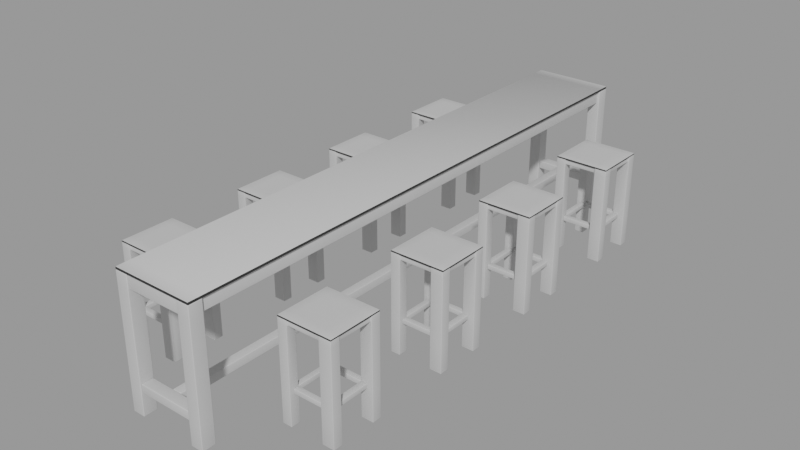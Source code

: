 # Source: counter-table-camp-laminated_a186816d-9220-4997-af1a-3a8a6b3980c5.blend  (saved by Blender 2.91.10; exported with 4.5.12 LTS)
import bpy
from mathutils import Matrix  # noqa: F401  (used for matrix-valued properties, if any)

bpy.ops.wm.read_factory_settings(use_empty=True)
scene = bpy.context.scene
scene.name = 'upload'

# ---- collections
col_counter_table_camp___laminated = bpy.data.collections.new('Counter Table CAMP - laminated'); scene.collection.children.link(col_counter_table_camp___laminated)

# ---- materials (node trees are filled in below, after node groups)
mat_laminatedboard_black = bpy.data.materials.new('LaminatedBoard_black')
mat_laminatedboard_black.use_transparent_shadow = False
mat_laminatedboard_black.pass_index = 11
mat_laminatedboard_black.diffuse_color = (0.04955, 0.04955, 0.04955, 1.0)
mat_laminatedboard_white = bpy.data.materials.new('LaminatedBoard_white')
mat_laminatedboard_white.use_transparent_shadow = False
mat_laminatedboard_white.diffuse_color = (1.0, 1.0, 1.0, 1.0)

# ---- node groups
ng_auto_smooth = bpy.data.node_groups.new('Auto Smooth', 'GeometryNodeTree')
_s = ng_auto_smooth.interface.new_socket(name='Geometry', in_out='OUTPUT', socket_type='NodeSocketGeometry')
_s = ng_auto_smooth.interface.new_socket(name='Geometry', in_out='INPUT', socket_type='NodeSocketGeometry')
_s = ng_auto_smooth.interface.new_socket(name='Angle', in_out='INPUT', socket_type='NodeSocketFloat')
_s.subtype = 'ANGLE'
_s.min_value = 0.0
_s.max_value = 3.142
ng_auto_smooth.is_modifier = True
_N = ng_auto_smooth.nodes; _L = ng_auto_smooth.links
n0 = _N.new('NodeGroupOutput'); n0.name = 'Group Output'; n0.location = (480, -100)
n1 = _N.new('NodeGroupInput'); n1.name = 'Group Input'; n1.location = (-420, -300)
n2 = _N.new('NodeGroupInput'); n2.name = 'Group Input.001'; n2.location = (-60, -100)
n3 = _N.new('GeometryNodeSetShadeSmooth'); n3.name = 'Set Shade Smooth'; n3.location = (120, -100)
n3.domain = 'EDGE'
n4 = _N.new('GeometryNodeSetShadeSmooth'); n4.name = 'Set Shade Smooth.001'; n4.location = (300, -100)
n5 = _N.new('GeometryNodeInputMeshEdgeAngle'); n5.name = 'Edge Angle'; n5.location = (-420, -220)
n6 = _N.new('GeometryNodeInputEdgeSmooth'); n6.name = 'Is Edge Smooth'; n6.location = (-60, -160)
n7 = _N.new('GeometryNodeInputShadeSmooth'); n7.name = 'Is Face Smooth'; n7.location = (-240, -340)
n8 = _N.new('FunctionNodeBooleanMath'); n8.name = 'Boolean Math'; n8.location = (-60, -220)
n9 = _N.new('FunctionNodeCompare'); n9.name = 'Compare'; n9.location = (-240, -180)
n9.operation = 'LESS_EQUAL'
_L.new(n5.outputs[0], n9.inputs[0])
_L.new(n4.outputs[0], n0.inputs[0])
_L.new(n1.outputs[1], n9.inputs[1])
_L.new(n9.outputs[0], n8.inputs[0])
_L.new(n7.outputs[0], n8.inputs[1])
_L.new(n2.outputs[0], n3.inputs[0])
_L.new(n6.outputs[0], n3.inputs[1])
_L.new(n3.outputs[0], n4.inputs[0])
_L.new(n8.outputs[0], n3.inputs[2])
n0.is_active_output = True

# ---- material node trees
mat_laminatedboard_black.use_nodes = True; mat_laminatedboard_black.node_tree.nodes.clear()
_N = mat_laminatedboard_black.node_tree.nodes; _L = mat_laminatedboard_black.node_tree.links
n0 = _N.new('ShaderNodeBsdfPrincipled'); n0.name = 'Principled BSDF'; n0.location = (10, 300)
n0.distribution = 'GGX'
n0.subsurface_method = 'BURLEY'
n0.inputs[0].default_value = (0.01757, 0.01757, 0.01757, 1.0)
n0.inputs[3].default_value = 1.45
n0.inputs[27].default_value = (0.0, 0.0, 0.0, 1.0)
n0.inputs[28].default_value = 1.0
n1 = _N.new('ShaderNodeOutputMaterial'); n1.name = 'Material Output'; n1.location = (300, 300)
_L.new(n0.outputs[0], n1.inputs[0])
n1.is_active_output = True
mat_laminatedboard_white.use_nodes = True; mat_laminatedboard_white.node_tree.nodes.clear()
_N = mat_laminatedboard_white.node_tree.nodes; _L = mat_laminatedboard_white.node_tree.links
n0 = _N.new('ShaderNodeBsdfPrincipled'); n0.name = 'Principled BSDF'; n0.location = (10, 300)
n0.distribution = 'GGX'
n0.subsurface_method = 'BURLEY'
n0.inputs[0].default_value = (0.5632, 0.5632, 0.5632, 1.0)
n0.inputs[3].default_value = 1.45
n0.inputs[27].default_value = (0.0, 0.0, 0.0, 1.0)
n0.inputs[28].default_value = 1.0
n1 = _N.new('ShaderNodeOutputMaterial'); n1.name = 'Material Output'; n1.location = (300, 300)
_L.new(n0.outputs[0], n1.inputs[0])
n1.is_active_output = True

# ---- meshes
me_counter_table_camp = bpy.data.meshes.new('Counter Table CAMP')
me_counter_table_camp.from_pydata([(-0.3, 2.1, 0.0), (-0.3, 2.1, 0.95), (0.3, 2.1, 0.0), (0.3, 2.1, 0.95), (-0.3, 2.1, 0.8555), (0.3, 2.1, 0.8555), (-0.3, 2.0, 0.95), (0.3, 2.0, 0.0), (-0.3, 2.0, 0.8555), (-0.3, 2.0, 0.0), (0.3, 2.0, 0.95), (0.3, 2.0, 0.8555), (-0.2825, 2.0, 0.95), (-0.2825, 2.0, 0.8555), (0.2825, 2.0, 0.95), (0.2825, 2.0, 0.8555), (0.2825, 0.0, 0.95), (0.2825, 0.0, 0.8555), (-0.2825, 0.0, 0.95), (-0.2825, 0.0, 0.8555), (-0.3, 2.1, 0.95), (0.3, 2.1, 0.95), (-0.3, 2.0, 0.95), (0.3, 2.0, 0.95), (0.3, 0.0, 0.95), (-0.3, 0.0, 0.95), (-0.3, 2.1, 0.97), (0.3, 2.1, 0.97), (0.3, 2.0, 0.97), (-0.3, 0.0, 0.97), (-0.3, 2.0, 0.97), (0.3, 0.0, 0.97), (0.2066, 2.1, 0.0), (-0.2066, 2.1, 0.0), (-0.2066, 2.1, 0.95), (0.2066, 2.1, 0.95), (-0.2066, 2.1, 0.8555), (0.2066, 2.1, 0.8555), (0.2066, 2.0, 0.0), (-0.2066, 2.0, 0.0), (-0.2066, 2.0, 0.95), (0.2066, 2.0, 0.95), (0.2066, 2.0, 0.8555), (-0.2066, 2.0, 0.8555), (-0.2066, 2.092, 0.95), (0.2066, 2.092, 0.95), (-0.2066, 2.092, 0.8555), (0.2066, 2.092, 0.8555), (-0.2066, 2.008, 0.95), (0.2066, 2.008, 0.95), (0.2066, 2.008, 0.8555), (-0.2066, 2.008, 0.8555), (-0.3, 2.0, 0.1669), (0.3, 2.0, 0.1669), (0.2066, 2.0, 0.1669), (-0.3, 2.1, 0.1669), (0.3, 2.1, 0.1669), (0.2066, 2.1, 0.1669), (-0.2066, 2.1, 0.1669), (-0.2066, 2.0, 0.1669), (0.3, 2.1, 0.2292), (-0.2066, 2.0, 0.2292), (-0.3, 2.0, 0.2292), (-0.3, 2.1, 0.2292), (-0.2066, 2.1, 0.2292), (0.2066, 2.0, 0.2292), (0.2066, 2.1, 0.2292), (0.3, 2.0, 0.2292), (0.2066, 2.008, 0.1669), (0.2066, 2.092, 0.1669), (-0.2066, 2.092, 0.1669), (-0.2066, 2.008, 0.1669), (-0.2066, 2.008, 0.2292), (-0.2066, 2.092, 0.2292), (0.2066, 2.008, 0.2292), (0.2066, 2.092, 0.2292), (0.03606, 2.008, 0.1669), (-0.0306, 2.008, 0.1669), (-0.0306, 0.0, 0.1669), (0.03606, 0.0, 0.1669), (0.03606, 0.0, 0.2292), (-0.0306, 0.0, 0.2292), (0.03606, 2.008, 0.2292), (-0.0306, 2.008, 0.2292)], [], [(8, 6, 1, 4), (37, 35, 3, 5), (32, 57, 56, 2), (9, 52, 55, 0), (43, 40, 6, 8), (15, 13, 12, 14), (5, 3, 10, 11), (32, 2, 7, 38), (34, 1, 6, 40), (2, 56, 53, 7), (39, 59, 52, 9), (19, 18, 12, 13), (15, 14, 16, 17), (14, 12, 18, 16), (15, 17, 19, 13), (21, 23, 22, 20), (23, 24, 25, 22), (27, 26, 30, 28), (28, 30, 29, 31), (24, 23, 28, 31), (22, 25, 29, 30), (23, 21, 27, 28), (20, 22, 30, 26), (23, 22, 30, 28), (21, 20, 26, 27), (7, 53, 54, 38), (3, 35, 41, 10), (0, 33, 39, 9), (50, 51, 46, 47), (11, 10, 41, 42), (44, 46, 51, 48), (0, 55, 58, 33), (38, 54, 57, 32), (4, 1, 34, 36), (45, 49, 50, 47), (43, 61, 64, 36), (45, 44, 48, 49), (50, 49, 48, 51), (46, 44, 45, 47), (35, 37, 42, 41), (34, 40, 43, 36), (58, 64, 61, 59), (58, 59, 39, 33), (54, 53, 67, 65), (54, 65, 66, 57), (56, 57, 66, 60), (53, 56, 60, 67), (55, 52, 62, 63), (52, 59, 61, 62), (58, 55, 63, 64), (70, 71, 72, 73), (64, 63, 4, 36), (67, 60, 5, 11), (65, 67, 11, 42), (63, 62, 8, 4), (66, 65, 42, 37), (62, 61, 43, 8), (60, 66, 37, 5), (68, 69, 75, 74), (73, 72, 74, 75), (70, 73, 75, 69), (71, 70, 69, 68), (72, 71, 68, 74), (76, 77, 83, 82), (81, 80, 82, 83), (78, 81, 83, 77), (79, 78, 77, 76), (80, 79, 76, 82)])
me_counter_table_camp.polygons.foreach_set('use_smooth', [True] * 68)
me_counter_table_camp.polygons.foreach_set('material_index', [1, 1, 1, 1, 1, 1, 1, 1, 1, 1, 1, 1, 1, 1, 1, 1, 1, 1, 1, 0, 0, 0, 0, 1, 0, 1, 1, 1, 1, 1, 1, 1, 1, 1, 1, 1, 1, 1, 1, 1, 1, 1, 1, 1, 1, 1, 1, 1, 1, 1, 1, 1, 1, 1, 1, 1, 1, 1, 1, 1, 1, 1, 1, 1, 1, 1, 1, 1])
_uv = me_counter_table_camp.uv_layers.new(name='UVMap')
_uv.uv.foreach_set('vector', [0.5, 0.1875, 0.625, 0.1875, 0.625, 0.25, 0.5, 0.25, 0.5, 0.4167, 0.625, 0.4167, 0.625, 0.5, 0.5, 0.5, 0.375, 0.4167, 0.4064, 0.4167, 0.4064, 0.5, 0.375, 0.5, 0.375, 0.1875, 0.4064, 0.1875, 0.4064, 0.25, 0.375, 0.25, 0.5, 0.3125, 0.625, 0.3125, 0.625, 0.1875, 0.5, 0.1875, 0.5, 0.5625, 0.5, 0.1875, 0.625, 0.1875, 0.625, 0.5625, 0.5, 0.5, 0.625, 0.5, 0.625, 0.5625, 0.5, 0.5625, 0.2917, 0.5, 0.375, 0.5, 0.375, 0.5625, 0.2917, 0.5625, 0.7917, 0.5, 0.875, 0.5, 0.875, 0.5625, 0.7917, 0.5625, 0.375, 0.5, 0.4064, 0.5, 0.4064, 0.5625, 0.375, 0.5625, 0.375, 0.3125, 0.4064, 0.3125, 0.4064, 0.1875, 0.375, 0.1875, 0.5, 0.1562, 0.625, 0.1562, 0.625, 0.1875, 0.5, 0.1875, 0.5, 0.5625, 0.625, 0.5625, 0.625, 0.5938, 0.5, 0.5938, 0.625, 0.5625, 0.875, 0.5625, 0.875, 0.5938, 0.625, 0.5938, 0.5, 0.5625, 0.5, 0.5938, 0.5, 0.1562, 0.5, 0.1875, 0.625, 0.5, 0.625, 0.5625, 0.875, 0.5625, 0.875, 0.5, 0.625, 0.5625, 0.625, 0.5938, 0.875, 0.5938, 0.875, 0.5625, 0.625, 0.5, 0.875, 0.5, 0.875, 0.5625, 0.625, 0.5625, 0.625, 0.5625, 0.875, 0.5625, 0.875, 0.5938, 0.625, 0.5938, 0.625, 0.5938, 0.625, 0.5625, 0.625, 0.5625, 0.625, 0.5938, 0.875, 0.5625, 0.875, 0.5938, 0.875, 0.5938, 0.875, 0.5625, 0.625, 0.5625, 0.625, 0.5, 0.625, 0.5, 0.625, 0.5625, 0.875, 0.5, 0.875, 0.5625, 0.875, 0.5625, 0.875, 0.5, 0.625, 0.5625, 0.875, 0.5625, 0.875, 0.5625, 0.625, 0.5625, 0.625, 0.5, 0.875, 0.5, 0.875, 0.5, 0.625, 0.5, 0.375, 0.5625, 0.4064, 0.5625, 0.4064, 0.4375, 0.375, 0.4375, 0.625, 0.5, 0.7083, 0.5, 0.7083, 0.5625, 0.625, 0.5625, 0.125, 0.5, 0.2083, 0.5, 0.2083, 0.5625, 0.125, 0.5625, 0.5, 0.4375, 0.5, 0.3125, 0.5, 0.3333, 0.5, 0.4167, 0.5, 0.5625, 0.625, 0.5625, 0.625, 0.4375, 0.5, 0.4375, 0.625, 0.3333, 0.5, 0.3333, 0.5, 0.3125, 0.625, 0.3125, 0.375, 0.25, 0.4064, 0.25, 0.4064, 0.3333, 0.375, 0.3333, 0.375, 0.4375, 0.4064, 0.4375, 0.4064, 0.4167, 0.375, 0.4167, 0.5, 0.25, 0.625, 0.25, 0.625, 0.3333, 0.5, 0.3333, 0.625, 0.4167, 0.625, 0.4375, 0.5, 0.4375, 0.5, 0.4167, 0.5, 0.3125, 0.4347, 0.3125, 0.4347, 0.3333, 0.5, 0.3333, 0.7083, 0.5, 0.7917, 0.5, 0.7917, 0.5625, 0.7083, 0.5625, 0.5, 0.4375, 0.625, 0.4375, 0.625, 0.3125, 0.5, 0.3125, 0.5, 0.3333, 0.625, 0.3333, 0.625, 0.4167, 0.5, 0.4167, 0.625, 0.4167, 0.5, 0.4167, 0.5, 0.4375, 0.625, 0.4375, 0.625, 0.3333, 0.625, 0.3125, 0.5, 0.3125, 0.5, 0.3333, 0.4064, 0.3333, 0.4347, 0.3333, 0.4347, 0.3125, 0.4064, 0.3125, 0.4064, 0.3333, 0.4064, 0.3125, 0.375, 0.3125, 0.375, 0.3333, 0.4064, 0.4375, 0.4064, 0.5625, 0.4347, 0.5625, 0.4347, 0.4375, 0.4064, 0.4375, 0.4347, 0.4375, 0.4347, 0.4167, 0.4064, 0.4167, 0.4064, 0.5, 0.4064, 0.4167, 0.4347, 0.4167, 0.4347, 0.5, 0.4064, 0.5625, 0.4064, 0.5, 0.4347, 0.5, 0.4347, 0.5625, 0.4064, 0.25, 0.4064, 0.1875, 0.4347, 0.1875, 0.4347, 0.25, 0.4064, 0.1875, 0.4064, 0.3125, 0.4347, 0.3125, 0.4347, 0.1875, 0.4064, 0.3333, 0.4064, 0.25, 0.4347, 0.25, 0.4347, 0.3333, 0.4064, 0.3333, 0.4064, 0.3125, 0.4347, 0.3125, 0.4347, 0.3333, 0.4347, 0.3333, 0.4347, 0.25, 0.5, 0.25, 0.5, 0.3333, 0.4347, 0.5625, 0.4347, 0.5, 0.5, 0.5, 0.5, 0.5625, 0.4347, 0.4375, 0.4347, 0.5625, 0.5, 0.5625, 0.5, 0.4375, 0.4347, 0.25, 0.4347, 0.1875, 0.5, 0.1875, 0.5, 0.25, 0.4347, 0.4167, 0.4347, 0.4375, 0.5, 0.4375, 0.5, 0.4167, 0.4347, 0.1875, 0.4347, 0.3125, 0.5, 0.3125, 0.5, 0.1875, 0.4347, 0.5, 0.4347, 0.4167, 0.5, 0.4167, 0.5, 0.5, 0.4064, 0.4375, 0.4064, 0.4167, 0.4347, 0.4167, 0.4347, 0.4375, 0.4347, 0.3333, 0.4347, 0.3125, 0.4347, 0.4375, 0.4347, 0.4167, 0.4064, 0.3333, 0.4347, 0.3333, 0.4347, 0.4167, 0.4064, 0.4167, 0.4064, 0.3125, 0.4064, 0.3333, 0.4064, 0.4167, 0.4064, 0.4375, 0.4347, 0.3125, 0.4064, 0.3125, 0.4064, 0.4375, 0.4347, 0.4375, 0.4064, 0.4375, 0.4064, 0.4167, 0.4347, 0.4167, 0.4347, 0.4375, 0.4347, 0.3333, 0.4347, 0.3125, 0.4347, 0.4375, 0.4347, 0.4167, 0.4064, 0.3333, 0.4347, 0.3333, 0.4347, 0.4167, 0.4064, 0.4167, 0.4064, 0.3125, 0.4064, 0.3333, 0.4064, 0.4167, 0.4064, 0.4375, 0.4347, 0.3125, 0.4064, 0.3125, 0.4064, 0.4375, 0.4347, 0.4375])
me_counter_table_camp.materials.append(mat_laminatedboard_black)
me_counter_table_camp.materials.append(mat_laminatedboard_white)
me_counter_table_camp.use_remesh_fix_poles = True
me_counter_table_camp.use_remesh_preserve_attributes = False
me_counter_table_camp.use_mirror_vertex_groups = False
me_counter_table_camp.update()
me_bar_stool_camp_001 = bpy.data.meshes.new('Bar Stool CAMP.001')
me_bar_stool_camp_001.from_pydata([(-0.2, 0.2, 2.988e-08), (0.2, 0.2, 2.988e-08), (-0.2, 0.2, 0.6802), (0.2, 0.2, 0.6802), (0.11, 0.2, 2.988e-08), (-0.13, 0.2, 2.988e-08), (-0.2, 0.2, 0.7201), (-0.2, 0.13, 2.988e-08), (-0.2, 0.13, 0.7201), (0.2, 0.13, 2.988e-08), (-0.2, 2.384e-07, 0.7201), (0.2, 0.13, 0.7201), (-0.2, 0.13, 0.6802), (-0.13, 2.384e-07, 0.7201), (0.11, 0.13, 2.988e-08), (-0.13, 0.13, 2.988e-08), (-0.13, 0.13, 0.7201), (-0.13, 0.2, 0.7201), (0.2, 0.13, 0.6802), (-0.13, 0.2, 0.7201), (0.19, 2.384e-07, 0.6802), (0.11, 0.2, 0.7201), (-0.2, 0.13, 0.7201), (0.11, 0.13, 0.7201), (0.2, 0.2, 0.7201), (0.11, 0.2, 0.6802), (0.11, 2.384e-07, 0.7201), (0.11, 0.13, 0.6802), (-0.13, 0.13, 0.6802), (-0.13, 0.19, 0.7201), (-0.13, 2.384e-07, 0.6802), (0.11, 2.384e-07, 0.6802), (-0.13, 0.2, 0.6802), (-0.2, 0.2, 0.7201), (-0.2, 0.2, 0.73), (0.2, 0.2, 0.73), (0.11, 0.2, 0.73), (-0.2, 2.384e-07, 0.7201), (-0.13, 0.2, 0.73), (0.2, 2.384e-07, 0.7201), (-0.2, 0.13, 0.73), (0.2, 0.13, 0.73), (0.2, 0.13, 0.7201), (0.11, 0.13, 0.73), (-0.13, 0.13, 0.73), (-0.2, 2.384e-07, 0.73), (-0.13, 0.2, 0.7201), (0.11, 0.2, 0.7201), (0.2, 2.384e-07, 0.73), (-0.2, 0.13, 0.7201), (0.11, 2.384e-07, 0.73), (0.2, 0.2, 0.7201), (-0.13, 2.384e-07, 0.73), (-0.2, 0.2, 0.7201), (0.11, 0.2, 0.7201), (0.11, 2.384e-07, 0.7201), (0.11, 0.13, 0.7201), (0.19, 0.13, 0.6802), (-0.13, 2.384e-07, 0.7201), (-0.13, 0.13, 0.7201), (0.19, 2.384e-07, 0.7201), (0.19, 0.13, 0.7201), (-0.19, 0.13, 0.7201), (-0.19, 0.13, 0.6802), (-0.19, 2.384e-07, 0.6802), (-0.19, 2.384e-07, 0.7201), (0.11, 0.19, 0.6802), (-0.13, 0.19, 0.6802), (0.11, 0.19, 0.7201), (0.11, 0.13, 0.2527), (0.2, 0.13, 0.2527), (0.2, 0.2, 0.2527), (-0.13, 0.13, 0.2527), (-0.13, 0.2, 0.2527), (0.11, 0.2, 0.2527), (-0.2, 0.2, 0.2527), (-0.2, 0.13, 0.2527), (0.11, 0.13, 0.2194), (0.2, 0.2, 0.2194), (0.11, 0.2, 0.2194), (-0.13, 0.2, 0.2194), (-0.13, 0.13, 0.2194), (0.2, 0.13, 0.2194), (-0.2, 0.2, 0.2194), (-0.2, 0.13, 0.2194), (0.1557, 0.13, 0.2194), (0.1557, 0.13, 0.2527), (0.11, 0.17, 0.2527), (0.11, 0.17, 0.2194), (-0.13, 0.17, 0.2527), (-0.13, 0.17, 0.2194), (-0.17, 0.13, 0.2527), (-0.17, 0.13, 0.2194), (0.11, 0.13, 0.2527), (-0.13, 0.13, 0.2527), (0.11, 0.13, 0.2194), (-0.13, 0.13, 0.2194), (0.11, 2.384e-07, 0.2194), (0.11, 2.384e-07, 0.2527), (-0.13, 2.384e-07, 0.2194), (-0.13, 2.384e-07, 0.2527), (0.1557, 0.13, 0.2194), (0.1557, 0.13, 0.2527), (0.1557, 2.384e-07, 0.2194), (0.1557, 2.384e-07, 0.2527), (-0.17, 0.13, 0.2527), (-0.17, 0.13, 0.2194), (-0.17, 2.384e-07, 0.2527), (-0.17, 2.384e-07, 0.2194), (0.11, 0.13, 0.2527), (-0.13, 0.13, 0.2527), (0.11, 0.13, 0.2194), (-0.13, 0.13, 0.2194), (0.11, 0.17, 0.2527), (0.11, 0.17, 0.2194), (-0.13, 0.17, 0.2527), (-0.13, 0.17, 0.2194)], [], [(4, 79, 78, 1), (7, 84, 83, 0), (0, 83, 80, 5), (0, 5, 15, 7), (15, 5, 80, 90, 81), (1, 78, 82, 9), (16, 17, 6, 8), (4, 1, 9, 14), (13, 16, 8, 10), (26, 23, 16, 13), (23, 21, 17, 16), (14, 9, 82, 85, 77), (42, 51, 21, 23), (4, 14, 77, 88, 79), (39, 42, 23, 26), (7, 15, 81, 92, 84), (39, 51, 42), (63, 28, 30, 64), (18, 11, 61, 57), (3, 24, 11, 18), (2, 33, 19, 32), (32, 19, 29, 67), (25, 54, 24, 3), (12, 22, 33, 2), (49, 40, 34, 53), (47, 36, 35, 51), (46, 38, 36, 47), (53, 34, 38, 46), (36, 38, 44, 43), (35, 36, 43, 41), (38, 34, 40, 44), (51, 35, 41, 42), (37, 45, 40, 49), (42, 41, 48, 39), (44, 40, 45, 52), (41, 43, 50, 48), (43, 44, 52, 50), (55, 56, 59, 58), (11, 24, 54, 68, 56, 61), (58, 59, 62, 65), (56, 68, 29, 59), (59, 29, 19, 33, 22, 62), (28, 27, 31, 30), (57, 61, 60, 20), (61, 56, 55, 60), (27, 57, 20, 31), (64, 65, 62, 63), (22, 12, 63, 62), (54, 25, 66, 68), (67, 29, 68, 66), (66, 27, 28, 67), (73, 32, 67, 28, 72, 89), (70, 18, 57, 27, 69, 86), (76, 12, 2, 75), (72, 28, 63, 12, 76, 91), (71, 3, 18, 70), (75, 2, 32, 73), (69, 27, 66, 25, 74, 87), (74, 25, 3, 71), (79, 88, 87, 74), (96, 99, 108, 106), (84, 76, 75, 83), (106, 108, 107, 105), (78, 71, 70, 82), (83, 75, 73, 80), (79, 74, 71, 78), (88, 77, 69, 87), (70, 86, 85, 82), (85, 86, 69, 77), (84, 92, 91, 76), (93, 98, 104, 102), (102, 104, 103, 101), (94, 100, 99, 96), (73, 89, 90, 80), (101, 103, 97, 95), (105, 107, 100, 94), (95, 97, 98, 93), (101, 95, 93, 102), (105, 94, 96, 106), (116, 114, 111, 112), (110, 109, 113, 115), (115, 113, 114, 116), (112, 111, 109, 110), (113, 109, 111, 114), (116, 112, 110, 115), (81, 90, 89, 72), (81, 72, 91, 92)])
me_bar_stool_camp_001.polygons.foreach_set('use_smooth', [True] * 87)
me_bar_stool_camp_001.polygons.foreach_set('material_index', [1, 1, 1, 1, 1, 1, 1, 1, 1, 1, 1, 1, 1, 1, 1, 1, 1, 1, 1, 1, 1, 1, 1, 1, 0, 0, 0, 0, 1, 1, 1, 0, 0, 0, 1, 1, 1, 1, 1, 1, 1, 1, 1, 1, 1, 1, 1, 1, 1, 1, 1, 1, 1, 1, 1, 1, 1, 1, 1, 1, 1, 1, 1, 1, 1, 1, 1, 1, 1, 1, 1, 1, 1, 1, 1, 1, 1, 1, 1, 1, 1, 1, 1, 1, 1, 1, 1])
_uv = me_bar_stool_camp_001.uv_layers.new(name='UVMap')
_uv.uv.foreach_set('vector', [0.375, 0.375, 0.4168, 0.375, 0.4168, 0.5, 0.375, 0.5, 0.375, 0.125, 0.4168, 0.125, 0.4168, 0.25, 0.375, 0.25, 0.375, 0.25, 0.4168, 0.25, 0.4168, 0.3125, 0.375, 0.3125, 0.125, 0.5, 0.1875, 0.5, 0.1875, 0.625, 0.125, 0.625, 0.1875, 0.625, 0.1875, 0.5, 0.1875, 0.5, 0.1875, 0.5536, 0.1875, 0.625, 0.375, 0.5, 0.4168, 0.5, 0.4168, 0.625, 0.375, 0.625, 0.5625, 0.625, 0.5625, 0.5, 0.5625, 0.5, 0.5625, 0.625, 0.25, 0.5, 0.375, 0.5, 0.375, 0.625, 0.25, 0.625, 0.5625, 0.6562, 0.5625, 0.625, 0.5625, 0.625, 0.5625, 0.6562, 0.5625, 0.6562, 0.5625, 0.625, 0.5625, 0.625, 0.5625, 0.6562, 0.5625, 0.625, 0.5625, 0.5, 0.5625, 0.5, 0.5625, 0.625, 0.25, 0.625, 0.375, 0.625, 0.375, 0.625, 0.3333, 0.625, 0.25, 0.625, 0.5625, 0.625, 0.5625, 0.5, 0.5625, 0.5, 0.5625, 0.625, 0.25, 0.5, 0.25, 0.625, 0.25, 0.625, 0.25, 0.5536, 0.25, 0.5, 0.5625, 0.6562, 0.5625, 0.625, 0.5625, 0.625, 0.5625, 0.6562, 0.125, 0.625, 0.1875, 0.625, 0.1875, 0.625, 0.1518, 0.625, 0.125, 0.625, 0.5625, 0.6562, 0.5625, 0.5, 0.5625, 0.625, 0.1339, 0.625, 0.1875, 0.625, 0.1875, 0.625, 0.125, 0.625, 0.5, 0.625, 0.5625, 0.625, 0.5625, 0.625, 0.5, 0.625, 0.5, 0.5, 0.5625, 0.5, 0.5625, 0.625, 0.5, 0.625, 0.5, 0.25, 0.5625, 0.25, 0.5625, 0.3125, 0.5, 0.3125, 0.5, 0.3125, 0.5625, 0.3125, 0.5625, 0.3125, 0.5, 0.3125, 0.5, 0.375, 0.5625, 0.375, 0.5625, 0.5, 0.5, 0.5, 0.5, 0.125, 0.5625, 0.125, 0.5625, 0.25, 0.5, 0.25, 0.5625, 0.125, 0.625, 0.125, 0.625, 0.25, 0.5625, 0.25, 0.5625, 0.375, 0.625, 0.375, 0.625, 0.5, 0.5625, 0.5, 0.5625, 0.3125, 0.625, 0.3125, 0.625, 0.375, 0.5625, 0.375, 0.5625, 0.25, 0.625, 0.25, 0.625, 0.3125, 0.5625, 0.3125, 0.75, 0.5, 0.8125, 0.5, 0.8125, 0.625, 0.75, 0.625, 0.625, 0.5, 0.75, 0.5, 0.75, 0.625, 0.625, 0.625, 0.8125, 0.5, 0.875, 0.5, 0.875, 0.625, 0.8125, 0.625, 0.5625, 0.5, 0.625, 0.5, 0.625, 0.625, 0.5625, 0.625, 0.5625, 0.09375, 0.625, 0.09375, 0.625, 0.125, 0.5625, 0.125, 0.5625, 0.625, 0.625, 0.625, 0.625, 0.6562, 0.5625, 0.6562, 0.8125, 0.625, 0.875, 0.625, 0.875, 0.6562, 0.8125, 0.6562, 0.625, 0.625, 0.75, 0.625, 0.75, 0.6562, 0.625, 0.6562, 0.75, 0.625, 0.8125, 0.625, 0.8125, 0.6562, 0.75, 0.6562, 0.5625, 0.6562, 0.5625, 0.625, 0.5625, 0.625, 0.5625, 0.6562, 0.5625, 0.625, 0.5625, 0.5, 0.5625, 0.5, 0.5625, 0.5179, 0.5625, 0.625, 0.5625, 0.625, 0.5625, 0.6562, 0.5625, 0.625, 0.5625, 0.625, 0.5625, 0.6562, 0.5625, 0.625, 0.5625, 0.5179, 0.5625, 0.5179, 0.5625, 0.625, 0.5625, 0.625, 0.5625, 0.5179, 0.5625, 0.5, 0.5625, 0.5, 0.5625, 0.625, 0.5625, 0.625, 0.25, 0.625, 0.25, 0.625, 0.25, 0.625, 0.1875, 0.625, 0.5, 0.625, 0.5625, 0.625, 0.5625, 0.6562, 0.5, 0.6562, 0.5625, 0.625, 0.5625, 0.625, 0.5625, 0.6562, 0.5625, 0.6562, 0.25, 0.625, 0.375, 0.625, 0.375, 0.625, 0.25, 0.625, 0.5, 0.09375, 0.5625, 0.09375, 0.5625, 0.125, 0.5, 0.125, 0.5625, 0.125, 0.5, 0.125, 0.5, 0.125, 0.5625, 0.125, 0.5625, 0.375, 0.5, 0.375, 0.5, 0.375, 0.5625, 0.375, 0.5, 0.3125, 0.5625, 0.3125, 0.5625, 0.375, 0.5, 0.375, 0.25, 0.5179, 0.25, 0.625, 0.25, 0.625, 0.25, 0.5, 0.1875, 0.5, 0.1875, 0.5, 0.1875, 0.5179, 0.1875, 0.625, 0.1875, 0.625, 0.1875, 0.5536, 0.375, 0.625, 0.375, 0.625, 0.3611, 0.625, 0.25, 0.625, 0.25, 0.625, 0.3333, 0.625, 0.4239, 0.125, 0.5, 0.125, 0.5, 0.25, 0.4239, 0.25, 0.1875, 0.625, 0.1875, 0.625, 0.1339, 0.625, 0.125, 0.625, 0.125, 0.625, 0.1518, 0.625, 0.4239, 0.5, 0.5, 0.5, 0.5, 0.625, 0.4239, 0.625, 0.4239, 0.25, 0.5, 0.25, 0.5, 0.3125, 0.4239, 0.3125, 0.25, 0.625, 0.25, 0.625, 0.25, 0.5179, 0.25, 0.5, 0.25, 0.5, 0.25, 0.5536, 0.4239, 0.375, 0.5, 0.375, 0.5, 0.5, 0.4239, 0.5, 0.4168, 0.375, 0.4168, 0.375, 0.4239, 0.375, 0.4239, 0.375, 0.1875, 0.625, 0.1875, 0.625, 0.125, 0.625, 0.125, 0.625, 0.4168, 0.125, 0.4239, 0.125, 0.4239, 0.25, 0.4168, 0.25, 0.4168, 0.125, 0.4168, 0.125, 0.4239, 0.125, 0.4239, 0.125, 0.4168, 0.5, 0.4239, 0.5, 0.4239, 0.625, 0.4168, 0.625, 0.4168, 0.25, 0.4239, 0.25, 0.4239, 0.3125, 0.4168, 0.3125, 0.4168, 0.375, 0.4239, 0.375, 0.4239, 0.5, 0.4168, 0.5, 0.25, 0.5536, 0.25, 0.625, 0.25, 0.625, 0.25, 0.5536, 0.4239, 0.625, 0.4239, 0.625, 0.4168, 0.625, 0.4168, 0.625, 0.3333, 0.625, 0.3333, 0.625, 0.25, 0.625, 0.25, 0.625, 0.4168, 0.125, 0.4168, 0.125, 0.4239, 0.125, 0.4239, 0.125, 0.25, 0.625, 0.25, 0.625, 0.375, 0.625, 0.375, 0.625, 0.4239, 0.625, 0.4239, 0.625, 0.4168, 0.625, 0.4168, 0.625, 0.1875, 0.625, 0.1875, 0.625, 0.1875, 0.625, 0.1875, 0.625, 0.4239, 0.3125, 0.4239, 0.3125, 0.4168, 0.3125, 0.4168, 0.3125, 0.3333, 0.625, 0.375, 0.625, 0.25, 0.625, 0.25, 0.625, 0.1518, 0.625, 0.125, 0.625, 0.1875, 0.625, 0.1875, 0.625, 0.25, 0.625, 0.25, 0.625, 0.25, 0.625, 0.25, 0.625, 0.4168, 0.625, 0.25, 0.625, 0.25, 0.625, 0.4239, 0.625, 0.4239, 0.125, 0.1875, 0.625, 0.1875, 0.625, 0.4168, 0.125, 0.1875, 0.5536, 0.25, 0.5, 0.25, 0.625, 0.1875, 0.625, 0.1875, 0.625, 0.25, 0.625, 0.25, 0.5536, 0.1875, 0.5, 0.4239, 0.3125, 0.4239, 0.375, 0.4168, 0.375, 0.4168, 0.3125, 0.1875, 0.625, 0.25, 0.625, 0.25, 0.625, 0.1875, 0.625, 0.4239, 0.375, 0.25, 0.625, 0.25, 0.625, 0.4168, 0.375, 0.4168, 0.3125, 0.1875, 0.625, 0.1875, 0.625, 0.4239, 0.3125, 0.1875, 0.625, 0.1875, 0.5536, 0.4239, 0.3125, 0.1875, 0.625, 0.1875, 0.625, 0.1875, 0.625, 0.4239, 0.125, 0.1518, 0.625])
me_bar_stool_camp_001.materials.append(mat_laminatedboard_black)
me_bar_stool_camp_001.materials.append(mat_laminatedboard_white)
me_bar_stool_camp_001.use_remesh_fix_poles = True
me_bar_stool_camp_001.use_remesh_preserve_attributes = False
me_bar_stool_camp_001.use_mirror_vertex_groups = False
me_bar_stool_camp_001.update()

# ---- objects
ob_counter_table_camp___laminated = bpy.data.objects.new('Counter Table CAMP - laminated', None)
ob_counter_table_camp = bpy.data.objects.new('Counter Table CAMP', me_counter_table_camp)
ob_bar_stool_camp_008 = bpy.data.objects.new('Bar Stool CAMP.008', me_bar_stool_camp_001)
ob_bar_stool_camp_007 = bpy.data.objects.new('Bar Stool CAMP.007', me_bar_stool_camp_001)
ob_bar_stool_camp_006 = bpy.data.objects.new('Bar Stool CAMP.006', me_bar_stool_camp_001)
ob_bar_stool_camp_005 = bpy.data.objects.new('Bar Stool CAMP.005', me_bar_stool_camp_001)
ob_bar_stool_camp_004 = bpy.data.objects.new('Bar Stool CAMP.004', me_bar_stool_camp_001)
ob_bar_stool_camp_003 = bpy.data.objects.new('Bar Stool CAMP.003', me_bar_stool_camp_001)
ob_bar_stool_camp_002 = bpy.data.objects.new('Bar Stool CAMP.002', me_bar_stool_camp_001)
ob_bar_stool_camp_001 = bpy.data.objects.new('Bar Stool CAMP.001', me_bar_stool_camp_001)

# ---- transforms, parenting, visibility, modifiers, constraints
ob_counter_table_camp___laminated.location = (0.0, 0.0, 0.0)
ob_counter_table_camp___laminated.lineart.crease_threshold = 0.0
ob_counter_table_camp.parent = ob_counter_table_camp___laminated
ob_counter_table_camp.location = (0.0, 0.0, 0.0)
ob_counter_table_camp.lineart.crease_threshold = 0.0
_m = ob_counter_table_camp.modifiers.new('Bevel', 'BEVEL')
_m.width = 0.005
_m.width_pct = 0.005
_m.segments = 4
_m = ob_counter_table_camp.modifiers.new('Mirror', 'MIRROR')
_m.use_axis = (False, True, False)
_m.use_clip = True
_m = ob_counter_table_camp.modifiers.new('Auto Smooth', 'NODES')
_m.node_group = ng_auto_smooth
_gi = [s.identifier for s in ng_auto_smooth.interface.items_tree if s.item_type == 'SOCKET' and s.in_out == 'INPUT']
_m[_gi[1]] = 0.5917  # Angle
ob_bar_stool_camp_008.parent = ob_counter_table_camp___laminated
ob_bar_stool_camp_008.location = (0.6498, -0.4606, 0.001116)
ob_bar_stool_camp_008.lineart.crease_threshold = 0.0
_m = ob_bar_stool_camp_008.modifiers.new('Bevel', 'BEVEL')
_m.width = 0.003
_m.width_pct = 0.003
_m.segments = 3
_m.angle_limit = 0.6144
_m.use_clamp_overlap = False
_m = ob_bar_stool_camp_008.modifiers.new('Mirror', 'MIRROR')
_m.use_axis = (False, True, False)
_m.use_clip = True
_m = ob_bar_stool_camp_008.modifiers.new('Auto Smooth', 'NODES')
_m.node_group = ng_auto_smooth
_gi = [s.identifier for s in ng_auto_smooth.interface.items_tree if s.item_type == 'SOCKET' and s.in_out == 'INPUT']
_m[_gi[1]] = 1.047  # Angle
ob_bar_stool_camp_007.parent = ob_counter_table_camp___laminated
ob_bar_stool_camp_007.location = (0.6498, 1.395, -0.0004494)
ob_bar_stool_camp_007.lineart.crease_threshold = 0.0
_m = ob_bar_stool_camp_007.modifiers.new('Bevel', 'BEVEL')
_m.width = 0.003
_m.width_pct = 0.003
_m.segments = 3
_m.angle_limit = 0.6144
_m.use_clamp_overlap = False
_m = ob_bar_stool_camp_007.modifiers.new('Mirror', 'MIRROR')
_m.use_axis = (False, True, False)
_m.use_clip = True
_m = ob_bar_stool_camp_007.modifiers.new('Auto Smooth', 'NODES')
_m.node_group = ng_auto_smooth
_gi = [s.identifier for s in ng_auto_smooth.interface.items_tree if s.item_type == 'SOCKET' and s.in_out == 'INPUT']
_m[_gi[1]] = 1.047  # Angle
ob_bar_stool_camp_006.parent = ob_counter_table_camp___laminated
ob_bar_stool_camp_006.location = (0.6498, 0.4419, 0.001116)
ob_bar_stool_camp_006.lineart.crease_threshold = 0.0
_m = ob_bar_stool_camp_006.modifiers.new('Bevel', 'BEVEL')
_m.width = 0.003
_m.width_pct = 0.003
_m.segments = 3
_m.angle_limit = 0.6144
_m.use_clamp_overlap = False
_m = ob_bar_stool_camp_006.modifiers.new('Mirror', 'MIRROR')
_m.use_axis = (False, True, False)
_m.use_clip = True
_m = ob_bar_stool_camp_006.modifiers.new('Auto Smooth', 'NODES')
_m.node_group = ng_auto_smooth
_gi = [s.identifier for s in ng_auto_smooth.interface.items_tree if s.item_type == 'SOCKET' and s.in_out == 'INPUT']
_m[_gi[1]] = 1.047  # Angle
ob_bar_stool_camp_005.parent = ob_counter_table_camp___laminated
ob_bar_stool_camp_005.location = (-0.7037, -1.423, 0.001116)
ob_bar_stool_camp_005.lineart.crease_threshold = 0.0
_m = ob_bar_stool_camp_005.modifiers.new('Bevel', 'BEVEL')
_m.width = 0.003
_m.width_pct = 0.003
_m.segments = 3
_m.angle_limit = 0.6144
_m.use_clamp_overlap = False
_m = ob_bar_stool_camp_005.modifiers.new('Mirror', 'MIRROR')
_m.use_axis = (False, True, False)
_m.use_clip = True
_m = ob_bar_stool_camp_005.modifiers.new('Auto Smooth', 'NODES')
_m.node_group = ng_auto_smooth
_gi = [s.identifier for s in ng_auto_smooth.interface.items_tree if s.item_type == 'SOCKET' and s.in_out == 'INPUT']
_m[_gi[1]] = 1.047  # Angle
ob_bar_stool_camp_004.parent = ob_counter_table_camp___laminated
ob_bar_stool_camp_004.location = (-0.7037, -0.4606, 0.001116)
ob_bar_stool_camp_004.lineart.crease_threshold = 0.0
_m = ob_bar_stool_camp_004.modifiers.new('Bevel', 'BEVEL')
_m.width = 0.003
_m.width_pct = 0.003
_m.segments = 3
_m.angle_limit = 0.6144
_m.use_clamp_overlap = False
_m = ob_bar_stool_camp_004.modifiers.new('Mirror', 'MIRROR')
_m.use_axis = (False, True, False)
_m.use_clip = True
_m = ob_bar_stool_camp_004.modifiers.new('Auto Smooth', 'NODES')
_m.node_group = ng_auto_smooth
_gi = [s.identifier for s in ng_auto_smooth.interface.items_tree if s.item_type == 'SOCKET' and s.in_out == 'INPUT']
_m[_gi[1]] = 1.047  # Angle
ob_bar_stool_camp_003.parent = ob_counter_table_camp___laminated
ob_bar_stool_camp_003.location = (-0.7037, 1.395, 0.001116)
ob_bar_stool_camp_003.lineart.crease_threshold = 0.0
_m = ob_bar_stool_camp_003.modifiers.new('Bevel', 'BEVEL')
_m.width = 0.003
_m.width_pct = 0.003
_m.segments = 3
_m.angle_limit = 0.6144
_m.use_clamp_overlap = False
_m = ob_bar_stool_camp_003.modifiers.new('Mirror', 'MIRROR')
_m.use_axis = (False, True, False)
_m.use_clip = True
_m = ob_bar_stool_camp_003.modifiers.new('Auto Smooth', 'NODES')
_m.node_group = ng_auto_smooth
_gi = [s.identifier for s in ng_auto_smooth.interface.items_tree if s.item_type == 'SOCKET' and s.in_out == 'INPUT']
_m[_gi[1]] = 1.047  # Angle
ob_bar_stool_camp_002.parent = ob_counter_table_camp___laminated
ob_bar_stool_camp_002.location = (-0.7037, 0.4419, 0.001116)
ob_bar_stool_camp_002.lineart.crease_threshold = 0.0
_m = ob_bar_stool_camp_002.modifiers.new('Bevel', 'BEVEL')
_m.width = 0.003
_m.width_pct = 0.003
_m.segments = 3
_m.angle_limit = 0.6144
_m.use_clamp_overlap = False
_m = ob_bar_stool_camp_002.modifiers.new('Mirror', 'MIRROR')
_m.use_axis = (False, True, False)
_m.use_clip = True
_m = ob_bar_stool_camp_002.modifiers.new('Auto Smooth', 'NODES')
_m.node_group = ng_auto_smooth
_gi = [s.identifier for s in ng_auto_smooth.interface.items_tree if s.item_type == 'SOCKET' and s.in_out == 'INPUT']
_m[_gi[1]] = 1.047  # Angle
ob_bar_stool_camp_001.parent = ob_counter_table_camp___laminated
ob_bar_stool_camp_001.location = (0.6498, -1.423, 0.001116)
ob_bar_stool_camp_001.lineart.crease_threshold = 0.0
_m = ob_bar_stool_camp_001.modifiers.new('Bevel', 'BEVEL')
_m.width = 0.003
_m.width_pct = 0.003
_m.segments = 3
_m.angle_limit = 0.6144
_m.use_clamp_overlap = False
_m = ob_bar_stool_camp_001.modifiers.new('Mirror', 'MIRROR')
_m.use_axis = (False, True, False)
_m.use_clip = True
_m = ob_bar_stool_camp_001.modifiers.new('Auto Smooth', 'NODES')
_m.node_group = ng_auto_smooth
_gi = [s.identifier for s in ng_auto_smooth.interface.items_tree if s.item_type == 'SOCKET' and s.in_out == 'INPUT']
_m[_gi[1]] = 1.047  # Angle

# ---- collection membership
scene.collection.objects.link(ob_counter_table_camp___laminated)
scene.collection.objects.link(ob_counter_table_camp)
scene.collection.objects.link(ob_bar_stool_camp_008)
scene.collection.objects.link(ob_bar_stool_camp_007)
scene.collection.objects.link(ob_bar_stool_camp_006)
scene.collection.objects.link(ob_bar_stool_camp_005)
scene.collection.objects.link(ob_bar_stool_camp_004)
scene.collection.objects.link(ob_bar_stool_camp_003)
scene.collection.objects.link(ob_bar_stool_camp_002)
scene.collection.objects.link(ob_bar_stool_camp_001)
col_counter_table_camp___laminated.objects.link(ob_counter_table_camp___laminated)
col_counter_table_camp___laminated.objects.link(ob_counter_table_camp)
col_counter_table_camp___laminated.objects.link(ob_bar_stool_camp_008)
col_counter_table_camp___laminated.objects.link(ob_bar_stool_camp_007)
col_counter_table_camp___laminated.objects.link(ob_bar_stool_camp_006)
col_counter_table_camp___laminated.objects.link(ob_bar_stool_camp_005)
col_counter_table_camp___laminated.objects.link(ob_bar_stool_camp_004)
col_counter_table_camp___laminated.objects.link(ob_bar_stool_camp_003)
col_counter_table_camp___laminated.objects.link(ob_bar_stool_camp_002)
col_counter_table_camp___laminated.objects.link(ob_bar_stool_camp_001)

# ---- scene / render settings (as saved in the file)
scene.frame_start = 1; scene.frame_end = 250; scene.frame_set(1)
scene.render.engine = 'BLENDER_EEVEE_NEXT'
scene.render.image_settings.exr_codec = 'NONE'
scene.render.simplify_subdivision_render = 0
scene.render.simplify_child_particles_render = 0.0
scene.cycles.use_denoising = False
scene.cycles.samples = 128
scene.cycles.sampling_pattern = 'TABULATED_SOBOL'
scene.cycles.use_adaptive_sampling = False
scene.cycles.use_light_tree = False
scene.view_settings.view_transform = 'Filmic'
bpy.context.view_layer.update()

# ---- added for rendering (the .blend has no active camera and no usable light): camera, sun + grey world if the file has none
cam_auto = bpy.data.cameras.new('AutoCamera')
cam_auto.lens = 50.0
cam_auto.sensor_width = 36.0
cam_auto.clip_end = 1000.0
ob_auto_camera = bpy.data.objects.new('AutoCamera', cam_auto)
scene.collection.objects.link(ob_auto_camera)
ob_auto_camera.location = (4.27872, -5.16683, 3.92933)
ob_auto_camera.rotation_euler = (1.09748, -7.21219e-08, 0.694738)
scene.camera = ob_auto_camera
light_auto_sun = bpy.data.lights.new('AutoSun', 'SUN')
light_auto_sun.energy = 3.0
light_auto_sun.angle = 0.0523599
ob_auto_sun = bpy.data.objects.new('AutoSun', light_auto_sun)
scene.collection.objects.link(ob_auto_sun)
ob_auto_sun.rotation_euler = (0.872665, 0.174533, 0.523599)
if scene.world is None:
    world_auto = bpy.data.worlds.new('AutoWorld')
    world_auto.color = (0.3, 0.3, 0.3)
    scene.world = world_auto
bpy.context.view_layer.update()

